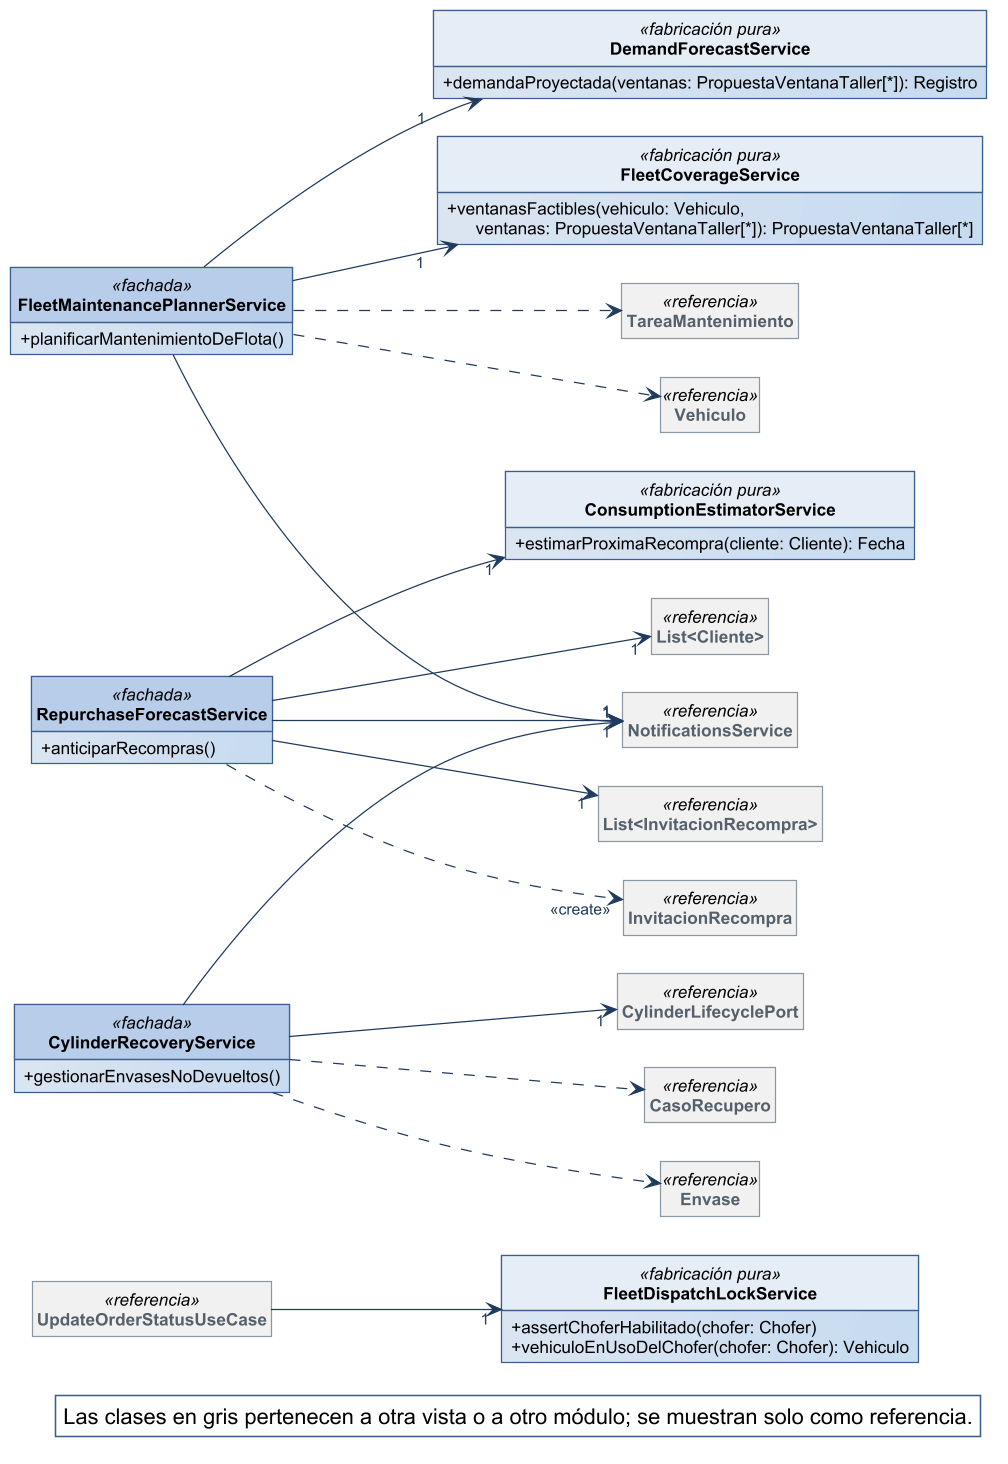

The diagram above was rendered by PlantUML. Its source (embedded in the PNG):
@startuml
!include ../estilo-vp.iuml
skinparam nodesep 40
skinparam ranksep 55
skinparam genericDisplay old
skinparam class<<referencia>> {
  BackgroundColor #F1F1F1
  BorderColor #8A97A3
  FontColor #55616C
}
skinparam class<<fachada>> {
  HeaderBackgroundColor #B7CDE8
}
skinparam class<<controlador>> {
  HeaderBackgroundColor #B7CDE8
}
skinparam class<<fabricación pura>> {
  HeaderBackgroundColor #E4ECF6
}
skinparam class<<colección>> {
  HeaderBackgroundColor #E6E6E6
}
skinparam class<<adaptador>> {
  HeaderBackgroundColor #D5E3F3
}
skinparam packageStyle rectangle
hide circle
hide empty members

left to right direction
skinparam nodesep 25
skinparam ranksep 90
class FleetDispatchLockService <<fabricación pura>> {
  + assertChoferHabilitado(chofer: Chofer)
  + vehiculoEnUsoDelChofer(chofer: Chofer): Vehiculo
}
class FleetMaintenancePlannerService <<fachada>> {
  + planificarMantenimientoDeFlota()
}
class DemandForecastService <<fabricación pura>> {
  + demandaProyectada(ventanas: PropuestaVentanaTaller[*]): Registro
}
class FleetCoverageService <<fabricación pura>> {
  + ventanasFactibles(vehiculo: Vehiculo,\n      ventanas: PropuestaVentanaTaller[*]): PropuestaVentanaTaller[*]
}
class RepurchaseForecastService <<fachada>> {
  + anticiparRecompras()
}
class ConsumptionEstimatorService <<fabricación pura>> {
  + estimarProximaRecompra(cliente: Cliente): Fecha
}
class CylinderRecoveryService <<fachada>> {
  + gestionarEnvasesNoDevueltos()
}
class CylinderLifecyclePort <<referencia>>
class NotificationsService <<referencia>>
class "List<Cliente>" as List_Cliente <<referencia>>
class "List<InvitacionRecompra>" as List_InvitacionRecompra <<referencia>>
class CasoRecupero <<referencia>>
class Envase <<referencia>>
class TareaMantenimiento <<referencia>>
class Vehiculo <<referencia>>
class InvitacionRecompra <<referencia>>
class UpdateOrderStatusUseCase <<referencia>>

CylinderRecoveryService --> "1" CylinderLifecyclePort
CylinderRecoveryService --> "1" NotificationsService
FleetMaintenancePlannerService --> "1" DemandForecastService
FleetMaintenancePlannerService --> "1" FleetCoverageService
FleetMaintenancePlannerService --> "1" NotificationsService
RepurchaseForecastService --> "1" ConsumptionEstimatorService
RepurchaseForecastService --> "1" List_Cliente
RepurchaseForecastService --> "1" List_InvitacionRecompra
RepurchaseForecastService --> "1" NotificationsService
CylinderRecoveryService ..> CasoRecupero
CylinderRecoveryService ..> Envase
FleetMaintenancePlannerService ..> TareaMantenimiento
FleetMaintenancePlannerService ..> Vehiculo
RepurchaseForecastService ..> "<<create>>" InvitacionRecompra
UpdateOrderStatusUseCase --> "1" FleetDispatchLockService

legend bottom right
  Las clases en gris pertenecen a otra vista o a otro módulo; se muestran solo como referencia.
endlegend
@enduml